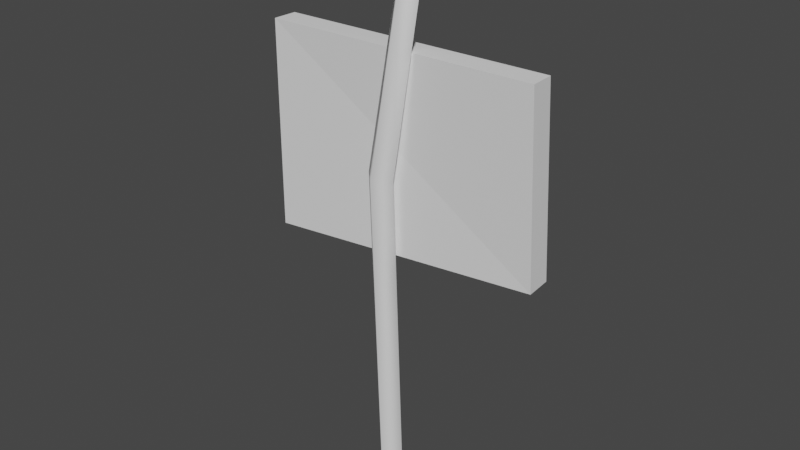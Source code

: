 # Source: sign.blend  (saved by Blender 2.80.75; exported with 4.5.12 LTS)
import bpy
from mathutils import Matrix  # noqa: F401  (used for matrix-valued properties, if any)

bpy.ops.wm.read_factory_settings(use_empty=True)
scene = bpy.context.scene
scene.name = 'Scene'

# ---- collections
col_collection = bpy.data.collections.new('Collection'); scene.collection.children.link(col_collection)

# ---- world
world_world = bpy.data.worlds.new('World'); scene.world = world_world
world_world.use_nodes = True; world_world.node_tree.nodes.clear()
_N = world_world.node_tree.nodes; _L = world_world.node_tree.links
n0 = _N.new('ShaderNodeOutputWorld'); n0.name = 'World Output'; n0.location = (300, 300)
n1 = _N.new('ShaderNodeBackground'); n1.name = 'Background'; n1.location = (10, 300)
n1.inputs[0].default_value = (0.05088, 0.05088, 0.05088, 1.0)
_L.new(n1.outputs[0], n0.inputs[0])
n0.is_active_output = True
world_world.color = (0.05088, 0.05088, 0.05088)
world_world.use_sun_shadow = False
world_world.sun_shadow_jitter_overblur = 0.0

# ---- meshes
me_cube_001 = bpy.data.meshes.new('Cube.001')
me_cube_001.from_pydata([(-0.8563, -0.1756, 1.707), (-0.8561, -0.1743, 3.14), (-0.8568, -0.00161, 1.706), (-0.8566, -0.0003483, 3.138), (1.059, -0.05726, 1.81), (1.044, -0.1243, 3.129), (1.053, 0.1187, 1.819), (1.036, 0.04611, 3.13), (-0.8566, -0.0003483, 3.138), (-0.8568, -0.00161, 1.706), (1.053, 0.1187, 1.819), (1.036, 0.04611, 3.13), (-0.8566, -0.0003483, 3.138), (-0.8568, -0.00161, 1.706), (1.053, 0.1187, 1.819), (1.036, 0.04611, 3.13), (-0.7709, 0.003358, 3.076), (-0.771, 0.00221, 1.773), (0.9661, 0.1117, 1.876), (0.9512, 0.04562, 3.069), (0.1192, -0.1018, 0.06977), (0.02069, -0.002111, 0.08881), (-0.07828, -0.1023, 0.1016), (0.0202, -0.202, 0.08261), (0.1017, -0.1692, 2.296), (0.002053, -0.06928, 2.304), (-0.09764, -0.1693, 2.311), (0.002053, -0.2692, 2.302), (0.3053, -0.1608, 3.595), (0.2083, -0.05874, 3.582), (0.1157, -0.1528, 3.532), (0.2128, -0.2548, 3.544), (-0.1521, -0.329, 3.88), (-0.1521, -0.329, 3.88), (-0.1521, -0.329, 3.88), (-0.1521, -0.329, 3.88)], [], [(0, 1, 3, 2), (3, 7, 11, 8), (6, 7, 5, 4), (4, 5, 1, 0), (2, 6, 4, 0), (7, 3, 1, 5), (8, 11, 15, 12), (2, 3, 8, 9), (7, 6, 10, 11), (6, 2, 9, 10), (13, 12, 16, 17), (9, 8, 12, 13), (11, 10, 14, 15), (10, 9, 13, 14), (17, 16, 19, 18), (15, 14, 18, 19), (14, 13, 17, 18), (12, 15, 19, 16), (20, 24, 27, 23), (21, 25, 24, 20), (22, 26, 25, 21), (23, 27, 26, 22), (24, 28, 31, 27), (25, 29, 28, 24), (26, 30, 29, 25), (27, 31, 30, 26), (28, 32, 35, 31), (29, 33, 32, 28), (30, 34, 33, 29), (31, 35, 34, 30)])
me_cube_001.polygons.foreach_set('use_smooth', [0, 0, 0, 0, 0, 0, 0, 0, 0, 0, 0, 0, 0, 0, 0, 0, 0, 0, 1, 1, 1, 1, 1, 1, 1, 1, 1, 1, 1, 1])
_uv = me_cube_001.uv_layers.new(name='UVMap')
_uv.uv.foreach_set('vector', [0.375, 0.0, 0.625, 0.0, 0.625, 0.25, 0.375, 0.25, 0.875, 0.5, 0.625, 0.5, 0.625, 0.5, 0.875, 0.5, 0.375, 0.5, 0.625, 0.5, 0.625, 0.75, 0.375, 0.75, 0.375, 0.75, 0.625, 0.75, 0.625, 1.0, 0.375, 1.0, 0.125, 0.5, 0.375, 0.5, 0.375, 0.75, 0.125, 0.75, 0.625, 0.5, 0.875, 0.5, 0.875, 0.75, 0.625, 0.75, 0.875, 0.5, 0.625, 0.5, 0.625, 0.5, 0.875, 0.5, 0.375, 0.25, 0.625, 0.25, 0.625, 0.25, 0.375, 0.25, 0.625, 0.5, 0.375, 0.5, 0.375, 0.5, 0.625, 0.5, 0.375, 0.5, 0.125, 0.5, 0.125, 0.5, 0.375, 0.5, 0.375, 0.25, 0.625, 0.25, 0.625, 0.25, 0.375, 0.25, 0.375, 0.25, 0.625, 0.25, 0.625, 0.25, 0.375, 0.25, 0.625, 0.5, 0.375, 0.5, 0.375, 0.5, 0.625, 0.5, 0.375, 0.5, 0.125, 0.5, 0.125, 0.5, 0.375, 0.5, 0.375, 0.25, 0.625, 0.25, 0.625, 0.5, 0.375, 0.5, 0.625, 0.5, 0.375, 0.5, 0.375, 0.5, 0.625, 0.5, 0.375, 0.5, 0.125, 0.5, 0.125, 0.5, 0.375, 0.5, 0.875, 0.5, 0.625, 0.5, 0.625, 0.5, 0.875, 0.5, 0.0, 0.0, 0.0, 0.0, 0.0, 0.0, 0.0, 0.0, 0.0, 0.0, 0.0, 0.0, 0.0, 0.0, 0.0, 0.0, 0.0, 0.0, 0.0, 0.0, 0.0, 0.0, 0.0, 0.0, 0.0, 0.0, 0.0, 0.0, 0.0, 0.0, 0.0, 0.0, 0.0, 0.0, 0.0, 0.0, 0.0, 0.0, 0.0, 0.0, 0.0, 0.0, 0.0, 0.0, 0.0, 0.0, 0.0, 0.0, 0.0, 0.0, 0.0, 0.0, 0.0, 0.0, 0.0, 0.0, 0.0, 0.0, 0.0, 0.0, 0.0, 0.0, 0.0, 0.0, 0.0, 0.0, 0.0, 0.0, 0.0, 0.0, 0.0, 0.0, 0.0, 0.0, 0.0, 0.0, 0.0, 0.0, 0.0, 0.0, 0.0, 0.0, 0.0, 0.0, 0.0, 0.0, 0.0, 0.0, 0.0, 0.0, 0.0, 0.0, 0.0, 0.0, 0.0, 0.0])
me_cube_001.use_remesh_preserve_volume = False
me_cube_001.use_remesh_preserve_attributes = False
me_cube_001.use_mirror_vertex_groups = False
me_cube_001.update()

# ---- objects
ob_sign = bpy.data.objects.new('sign', me_cube_001)

# ---- transforms, parenting, visibility, modifiers, constraints
ob_sign.location = (-0.0223, 0.09708, -0.07722)
ob_sign.lineart.crease_threshold = 0.0

# ---- collection membership
col_collection.objects.link(ob_sign)

# ---- scene / render settings (as saved in the file)
scene.frame_start = 1; scene.frame_end = 250; scene.frame_set(1)
scene.render.engine = 'BLENDER_EEVEE_NEXT'
scene.cycles.use_denoising = False
scene.cycles.samples = 128
scene.cycles.sampling_pattern = 'TABULATED_SOBOL'
scene.cycles.use_adaptive_sampling = False
scene.cycles.use_light_tree = False
scene.view_settings.view_transform = 'Filmic'
bpy.context.view_layer.update()

# ---- added for rendering (the .blend has no active camera and no usable light): camera, sun
cam_auto = bpy.data.cameras.new('AutoCamera')
cam_auto.lens = 50.0
cam_auto.sensor_width = 36.0
cam_auto.clip_end = 1000.0
ob_auto_camera = bpy.data.objects.new('AutoCamera', cam_auto)
scene.collection.objects.link(ob_auto_camera)
ob_auto_camera.location = (4.04679, -4.76954, 5.07218)
ob_auto_camera.rotation_euler = (1.09748, -7.21219e-08, 0.694738)
scene.camera = ob_auto_camera
light_auto_sun = bpy.data.lights.new('AutoSun', 'SUN')
light_auto_sun.energy = 3.0
light_auto_sun.angle = 0.0523599
ob_auto_sun = bpy.data.objects.new('AutoSun', light_auto_sun)
scene.collection.objects.link(ob_auto_sun)
ob_auto_sun.rotation_euler = (0.872665, 0.174533, 0.523599)
bpy.context.view_layer.update()
